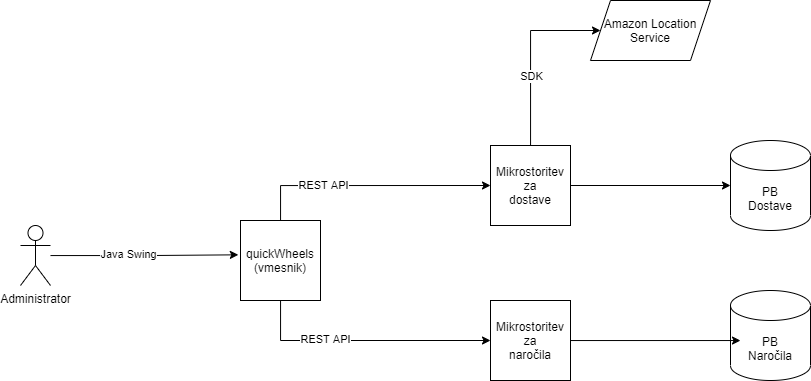

The diagram above was exported from draw.io. Its source (the exported page's mxGraphModel, read from the mxfile embedded in the PNG):
<mxGraphModel dx="887" dy="916" grid="1" gridSize="10" guides="1" tooltips="1" connect="1" arrows="1" fold="1" page="1" pageScale="1" pageWidth="850" pageHeight="1100" math="0" shadow="0">
  <root>
    <mxCell id="0" />
    <mxCell id="1" parent="0" />
    <mxCell id="fvzEHXGzlKZTmQI2pi0o-1" value="PB&lt;br&gt;Dostave" style="shape=cylinder3;whiteSpace=wrap;html=1;boundedLbl=1;backgroundOutline=1;size=15;" vertex="1" parent="1">
      <mxGeometry x="760" y="190" width="80" height="90" as="geometry" />
    </mxCell>
    <mxCell id="fvzEHXGzlKZTmQI2pi0o-2" value="PB&lt;br&gt;Naročila" style="shape=cylinder3;whiteSpace=wrap;html=1;boundedLbl=1;backgroundOutline=1;size=15;" vertex="1" parent="1">
      <mxGeometry x="760" y="340" width="80" height="90" as="geometry" />
    </mxCell>
    <mxCell id="fvzEHXGzlKZTmQI2pi0o-8" style="edgeStyle=orthogonalEdgeStyle;rounded=0;orthogonalLoop=1;jettySize=auto;html=1;entryX=0.125;entryY=0.556;entryDx=0;entryDy=0;entryPerimeter=0;" edge="1" parent="1" source="fvzEHXGzlKZTmQI2pi0o-3" target="fvzEHXGzlKZTmQI2pi0o-2">
      <mxGeometry relative="1" as="geometry">
        <mxPoint x="600" y="390" as="targetPoint" />
      </mxGeometry>
    </mxCell>
    <mxCell id="fvzEHXGzlKZTmQI2pi0o-3" value="Mikrostoritev za&lt;br&gt;naročila" style="whiteSpace=wrap;html=1;aspect=fixed;" vertex="1" parent="1">
      <mxGeometry x="520" y="350" width="80" height="80" as="geometry" />
    </mxCell>
    <mxCell id="fvzEHXGzlKZTmQI2pi0o-7" style="edgeStyle=orthogonalEdgeStyle;rounded=0;orthogonalLoop=1;jettySize=auto;html=1;entryX=0;entryY=0.5;entryDx=0;entryDy=0;entryPerimeter=0;" edge="1" parent="1" source="fvzEHXGzlKZTmQI2pi0o-4" target="fvzEHXGzlKZTmQI2pi0o-1">
      <mxGeometry relative="1" as="geometry" />
    </mxCell>
    <mxCell id="fvzEHXGzlKZTmQI2pi0o-10" style="edgeStyle=orthogonalEdgeStyle;rounded=0;orthogonalLoop=1;jettySize=auto;html=1;entryX=0;entryY=0.5;entryDx=0;entryDy=0;" edge="1" parent="1" source="fvzEHXGzlKZTmQI2pi0o-4" target="fvzEHXGzlKZTmQI2pi0o-5">
      <mxGeometry relative="1" as="geometry">
        <Array as="points">
          <mxPoint x="560" y="80" />
        </Array>
      </mxGeometry>
    </mxCell>
    <mxCell id="fvzEHXGzlKZTmQI2pi0o-18" value="SDK" style="edgeLabel;html=1;align=center;verticalAlign=middle;resizable=0;points=[];" vertex="1" connectable="0" parent="fvzEHXGzlKZTmQI2pi0o-10">
      <mxGeometry x="-0.2541" y="1" relative="1" as="geometry">
        <mxPoint x="1" as="offset" />
      </mxGeometry>
    </mxCell>
    <mxCell id="fvzEHXGzlKZTmQI2pi0o-4" value="Mikrostoritev za&lt;br&gt;dostave" style="whiteSpace=wrap;html=1;aspect=fixed;" vertex="1" parent="1">
      <mxGeometry x="520" y="195" width="80" height="80" as="geometry" />
    </mxCell>
    <mxCell id="fvzEHXGzlKZTmQI2pi0o-5" value="Amazon Location&lt;br&gt;Service" style="shape=parallelogram;perimeter=parallelogramPerimeter;whiteSpace=wrap;html=1;fixedSize=1;" vertex="1" parent="1">
      <mxGeometry x="620" y="50" width="120" height="60" as="geometry" />
    </mxCell>
    <mxCell id="fvzEHXGzlKZTmQI2pi0o-13" style="edgeStyle=orthogonalEdgeStyle;rounded=0;orthogonalLoop=1;jettySize=auto;html=1;entryX=-0.027;entryY=0.429;entryDx=0;entryDy=0;entryPerimeter=0;" edge="1" parent="1" source="fvzEHXGzlKZTmQI2pi0o-11" target="fvzEHXGzlKZTmQI2pi0o-12">
      <mxGeometry relative="1" as="geometry" />
    </mxCell>
    <mxCell id="fvzEHXGzlKZTmQI2pi0o-20" value="Java Swing" style="edgeLabel;html=1;align=center;verticalAlign=middle;resizable=0;points=[];" vertex="1" connectable="0" parent="fvzEHXGzlKZTmQI2pi0o-13">
      <mxGeometry x="-0.1742" y="2" relative="1" as="geometry">
        <mxPoint as="offset" />
      </mxGeometry>
    </mxCell>
    <mxCell id="fvzEHXGzlKZTmQI2pi0o-11" value="Administrator&lt;br&gt;" style="shape=umlActor;verticalLabelPosition=bottom;verticalAlign=top;html=1;outlineConnect=0;" vertex="1" parent="1">
      <mxGeometry x="50" y="275" width="30" height="60" as="geometry" />
    </mxCell>
    <mxCell id="fvzEHXGzlKZTmQI2pi0o-14" style="edgeStyle=orthogonalEdgeStyle;rounded=0;orthogonalLoop=1;jettySize=auto;html=1;entryX=0;entryY=0.5;entryDx=0;entryDy=0;" edge="1" parent="1" source="fvzEHXGzlKZTmQI2pi0o-12" target="fvzEHXGzlKZTmQI2pi0o-4">
      <mxGeometry relative="1" as="geometry">
        <Array as="points">
          <mxPoint x="310" y="235" />
        </Array>
      </mxGeometry>
    </mxCell>
    <mxCell id="fvzEHXGzlKZTmQI2pi0o-17" value="REST API" style="edgeLabel;html=1;align=center;verticalAlign=middle;resizable=0;points=[];" vertex="1" connectable="0" parent="fvzEHXGzlKZTmQI2pi0o-14">
      <mxGeometry x="-0.3646" y="1" relative="1" as="geometry">
        <mxPoint as="offset" />
      </mxGeometry>
    </mxCell>
    <mxCell id="fvzEHXGzlKZTmQI2pi0o-15" style="edgeStyle=orthogonalEdgeStyle;rounded=0;orthogonalLoop=1;jettySize=auto;html=1;" edge="1" parent="1" source="fvzEHXGzlKZTmQI2pi0o-12" target="fvzEHXGzlKZTmQI2pi0o-3">
      <mxGeometry relative="1" as="geometry">
        <Array as="points">
          <mxPoint x="310" y="390" />
        </Array>
      </mxGeometry>
    </mxCell>
    <mxCell id="fvzEHXGzlKZTmQI2pi0o-16" value="REST API" style="edgeLabel;html=1;align=center;verticalAlign=middle;resizable=0;points=[];" vertex="1" connectable="0" parent="fvzEHXGzlKZTmQI2pi0o-15">
      <mxGeometry x="-0.324" y="2" relative="1" as="geometry">
        <mxPoint as="offset" />
      </mxGeometry>
    </mxCell>
    <mxCell id="fvzEHXGzlKZTmQI2pi0o-12" value="quickWheels&lt;br&gt;(vmesnik)" style="whiteSpace=wrap;html=1;aspect=fixed;" vertex="1" parent="1">
      <mxGeometry x="270" y="270" width="80" height="80" as="geometry" />
    </mxCell>
  </root>
</mxGraphModel>